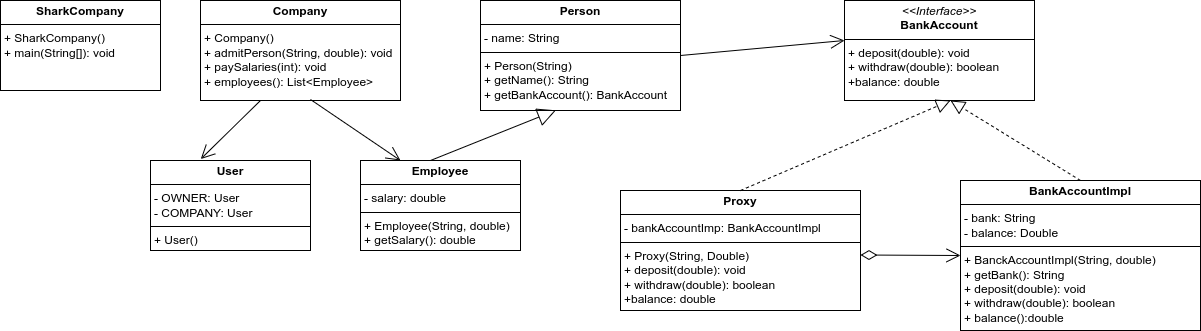

The diagram above was exported from draw.io. Its source (the exported page's mxGraphModel, read from the mxfile embedded in the PNG):
<mxGraphModel dx="2191" dy="913" grid="1" gridSize="10" guides="1" tooltips="1" connect="1" arrows="1" fold="1" page="1" pageScale="1" pageWidth="827" pageHeight="1169" math="0" shadow="0">
  <root>
    <mxCell id="0" />
    <mxCell id="1" parent="0" />
    <mxCell id="DMnkHwM4a96fwAjzl_1n-2" value="&lt;p style=&quot;margin:0px;margin-top:4px;text-align:center;&quot;&gt;&lt;i&gt;&amp;lt;&amp;lt;Interface&amp;gt;&amp;gt;&lt;/i&gt;&lt;br&gt;&lt;b&gt;BankAccount&lt;/b&gt;&lt;/p&gt;&lt;hr size=&quot;1&quot; style=&quot;border-style:solid;&quot;&gt;&lt;p style=&quot;margin:0px;margin-left:4px;&quot;&gt;+ deposit(double): void&lt;br&gt;+ withdraw(double): boolean&lt;/p&gt;&lt;p style=&quot;margin:0px;margin-left:4px;&quot;&gt;+balance: double&lt;/p&gt;" style="verticalAlign=top;align=left;overflow=fill;html=1;whiteSpace=wrap;" parent="1" vertex="1">
      <mxGeometry x="414" y="40" width="190" height="100" as="geometry" />
    </mxCell>
    <mxCell id="DMnkHwM4a96fwAjzl_1n-3" value="&lt;p style=&quot;margin:0px;margin-top:4px;text-align:center;&quot;&gt;&lt;b&gt;BankAccountImpl&lt;/b&gt;&lt;/p&gt;&lt;hr size=&quot;1&quot; style=&quot;border-style:solid;&quot;&gt;&lt;p style=&quot;margin:0px;margin-left:4px;&quot;&gt;- bank: String&lt;/p&gt;&lt;p style=&quot;margin:0px;margin-left:4px;&quot;&gt;- balance: Double&lt;/p&gt;&lt;hr size=&quot;1&quot; style=&quot;border-style:solid;&quot;&gt;&lt;p style=&quot;margin:0px;margin-left:4px;&quot;&gt;+ BanckAccountImpl(String, double)&lt;/p&gt;&lt;p style=&quot;margin:0px;margin-left:4px;&quot;&gt;+ getBank(): String&lt;/p&gt;&lt;p style=&quot;margin:0px;margin-left:4px;&quot;&gt;+ deposit(double): void&lt;/p&gt;&lt;p style=&quot;margin:0px;margin-left:4px;&quot;&gt;+ withdraw(double): boolean&lt;/p&gt;&lt;p style=&quot;margin:0px;margin-left:4px;&quot;&gt;+ balance():double&lt;/p&gt;&lt;p style=&quot;margin:0px;margin-left:4px;&quot;&gt;&lt;br&gt;&lt;/p&gt;" style="verticalAlign=top;align=left;overflow=fill;html=1;whiteSpace=wrap;" parent="1" vertex="1">
      <mxGeometry x="530" y="220" width="240" height="150" as="geometry" />
    </mxCell>
    <mxCell id="DMnkHwM4a96fwAjzl_1n-4" value="&lt;p style=&quot;margin:0px;margin-top:4px;text-align:center;&quot;&gt;&lt;b&gt;Person&lt;/b&gt;&lt;/p&gt;&lt;hr size=&quot;1&quot; style=&quot;border-style:solid;&quot;&gt;&lt;p style=&quot;margin:0px;margin-left:4px;&quot;&gt;- name: String&lt;/p&gt;&lt;hr size=&quot;1&quot; style=&quot;border-style:solid;&quot;&gt;&lt;p style=&quot;margin:0px;margin-left:4px;&quot;&gt;+ Person(String)&lt;/p&gt;&lt;p style=&quot;margin:0px;margin-left:4px;&quot;&gt;+ getName(): String&lt;/p&gt;&lt;p style=&quot;margin:0px;margin-left:4px;&quot;&gt;+ getBankAccount(): BankAccount&lt;/p&gt;" style="verticalAlign=top;align=left;overflow=fill;html=1;whiteSpace=wrap;" parent="1" vertex="1">
      <mxGeometry x="50" y="40" width="200" height="110" as="geometry" />
    </mxCell>
    <mxCell id="DMnkHwM4a96fwAjzl_1n-5" value="&lt;p style=&quot;margin:0px;margin-top:4px;text-align:center;&quot;&gt;&lt;b&gt;Employee&lt;/b&gt;&lt;/p&gt;&lt;hr size=&quot;1&quot; style=&quot;border-style:solid;&quot;&gt;&lt;p style=&quot;margin:0px;margin-left:4px;&quot;&gt;- salary: double&lt;/p&gt;&lt;hr size=&quot;1&quot; style=&quot;border-style:solid;&quot;&gt;&lt;p style=&quot;margin:0px;margin-left:4px;&quot;&gt;+ Employee(String, double)&lt;/p&gt;&lt;p style=&quot;margin:0px;margin-left:4px;&quot;&gt;+ getSalary(): double&lt;/p&gt;" style="verticalAlign=top;align=left;overflow=fill;html=1;whiteSpace=wrap;" parent="1" vertex="1">
      <mxGeometry x="-70" y="200" width="160" height="90" as="geometry" />
    </mxCell>
    <mxCell id="DMnkHwM4a96fwAjzl_1n-6" value="&lt;p style=&quot;margin:0px;margin-top:4px;text-align:center;&quot;&gt;&lt;b&gt;Company&lt;/b&gt;&lt;/p&gt;&lt;hr size=&quot;1&quot; style=&quot;border-style:solid;&quot;&gt;&lt;p style=&quot;margin:0px;margin-left:4px;&quot;&gt;&lt;/p&gt;&lt;p style=&quot;margin:0px;margin-left:4px;&quot;&gt;+ Company()&lt;/p&gt;&lt;p style=&quot;margin:0px;margin-left:4px;&quot;&gt;+ admitPerson(String, double): void&lt;/p&gt;&lt;p style=&quot;margin:0px;margin-left:4px;&quot;&gt;+ paySalaries(int): void&lt;/p&gt;&lt;p style=&quot;margin:0px;margin-left:4px;&quot;&gt;+ employees(): List&amp;lt;Employee&amp;gt;&lt;/p&gt;&lt;p style=&quot;margin:0px;margin-left:4px;&quot;&gt;&lt;br&gt;&lt;/p&gt;" style="verticalAlign=top;align=left;overflow=fill;html=1;whiteSpace=wrap;" parent="1" vertex="1">
      <mxGeometry x="-230" y="40" width="200" height="100" as="geometry" />
    </mxCell>
    <mxCell id="DMnkHwM4a96fwAjzl_1n-7" value="&lt;p style=&quot;margin:0px;margin-top:4px;text-align:center;&quot;&gt;&lt;b&gt;User&lt;/b&gt;&lt;/p&gt;&lt;hr size=&quot;1&quot; style=&quot;border-style:solid;&quot;&gt;&lt;p style=&quot;margin:0px;margin-left:4px;&quot;&gt;- OWNER: User&lt;/p&gt;&lt;p style=&quot;margin:0px;margin-left:4px;&quot;&gt;- COMPANY: User&lt;/p&gt;&lt;hr size=&quot;1&quot; style=&quot;border-style:solid;&quot;&gt;&lt;p style=&quot;margin:0px;margin-left:4px;&quot;&gt;+ User()&lt;/p&gt;" style="verticalAlign=top;align=left;overflow=fill;html=1;whiteSpace=wrap;" parent="1" vertex="1">
      <mxGeometry x="-280" y="200" width="160" height="90" as="geometry" />
    </mxCell>
    <mxCell id="DMnkHwM4a96fwAjzl_1n-8" value="&lt;p style=&quot;margin:0px;margin-top:4px;text-align:center;&quot;&gt;&lt;b&gt;SharkCompany&lt;/b&gt;&lt;/p&gt;&lt;hr size=&quot;1&quot; style=&quot;border-style:solid;&quot;&gt;&lt;p style=&quot;margin:0px;margin-left:4px;&quot;&gt;&lt;/p&gt;&lt;p style=&quot;margin:0px;margin-left:4px;&quot;&gt;+ SharkCompany()&lt;/p&gt;&lt;p style=&quot;margin:0px;margin-left:4px;&quot;&gt;+ main(String[]): void&lt;/p&gt;" style="verticalAlign=top;align=left;overflow=fill;html=1;whiteSpace=wrap;" parent="1" vertex="1">
      <mxGeometry x="-430" y="40" width="160" height="90" as="geometry" />
    </mxCell>
    <mxCell id="DMnkHwM4a96fwAjzl_1n-9" value="&lt;p style=&quot;margin:0px;margin-top:4px;text-align:center;&quot;&gt;&lt;b&gt;Proxy&lt;/b&gt;&lt;/p&gt;&lt;hr size=&quot;1&quot; style=&quot;border-style:solid;&quot;&gt;&lt;p style=&quot;margin:0px;margin-left:4px;&quot;&gt;- bankAccountImp: BankAccountImpl&lt;/p&gt;&lt;hr size=&quot;1&quot; style=&quot;border-style:solid;&quot;&gt;&lt;p style=&quot;margin:0px;margin-left:4px;&quot;&gt;+ Proxy(String, Double)&lt;/p&gt;&lt;p style=&quot;margin: 0px 0px 0px 4px;&quot;&gt;+ deposit(double): void&lt;br&gt;+ withdraw(double): boolean&lt;/p&gt;&lt;p style=&quot;margin: 0px 0px 0px 4px;&quot;&gt;+balance: double&lt;/p&gt;" style="verticalAlign=top;align=left;overflow=fill;html=1;whiteSpace=wrap;" parent="1" vertex="1">
      <mxGeometry x="190" y="230" width="240" height="120" as="geometry" />
    </mxCell>
    <mxCell id="DMnkHwM4a96fwAjzl_1n-10" value="" style="endArrow=open;html=1;endSize=12;startArrow=diamondThin;startSize=14;startFill=0;edgeStyle=orthogonalEdgeStyle;rounded=0;entryX=0;entryY=0.5;entryDx=0;entryDy=0;" parent="1" target="DMnkHwM4a96fwAjzl_1n-3" edge="1">
      <mxGeometry x="1" y="100" relative="1" as="geometry">
        <mxPoint x="430" y="294.5" as="sourcePoint" />
        <mxPoint x="590" y="294.5" as="targetPoint" />
        <mxPoint x="80" y="40" as="offset" />
      </mxGeometry>
    </mxCell>
    <mxCell id="DMnkHwM4a96fwAjzl_1n-13" value="" style="endArrow=block;dashed=1;endFill=0;endSize=12;html=1;rounded=0;exitX=0.5;exitY=0;exitDx=0;exitDy=0;" parent="1" source="DMnkHwM4a96fwAjzl_1n-9" edge="1">
      <mxGeometry width="160" relative="1" as="geometry">
        <mxPoint x="520" y="180" as="sourcePoint" />
        <mxPoint x="520" y="140" as="targetPoint" />
      </mxGeometry>
    </mxCell>
    <mxCell id="DMnkHwM4a96fwAjzl_1n-16" value="" style="endArrow=block;dashed=1;endFill=0;endSize=12;html=1;rounded=0;exitX=0.5;exitY=0;exitDx=0;exitDy=0;" parent="1" source="DMnkHwM4a96fwAjzl_1n-3" edge="1">
      <mxGeometry width="160" relative="1" as="geometry">
        <mxPoint x="360" y="140" as="sourcePoint" />
        <mxPoint x="520" y="140" as="targetPoint" />
      </mxGeometry>
    </mxCell>
    <mxCell id="DMnkHwM4a96fwAjzl_1n-17" value="" style="endArrow=open;endFill=1;endSize=12;html=1;rounded=0;exitX=1;exitY=0.5;exitDx=0;exitDy=0;" parent="1" source="DMnkHwM4a96fwAjzl_1n-4" edge="1">
      <mxGeometry width="160" relative="1" as="geometry">
        <mxPoint x="254" y="80" as="sourcePoint" />
        <mxPoint x="414" y="80" as="targetPoint" />
      </mxGeometry>
    </mxCell>
    <mxCell id="DMnkHwM4a96fwAjzl_1n-18" value="" style="endArrow=block;endSize=16;endFill=0;html=1;rounded=0;entryX=0.377;entryY=0.998;entryDx=0;entryDy=0;entryPerimeter=0;" parent="1" target="DMnkHwM4a96fwAjzl_1n-4" edge="1">
      <mxGeometry width="160" relative="1" as="geometry">
        <mxPoint y="200" as="sourcePoint" />
        <mxPoint x="160" y="200" as="targetPoint" />
      </mxGeometry>
    </mxCell>
    <mxCell id="DMnkHwM4a96fwAjzl_1n-19" value="" style="endArrow=open;endFill=1;endSize=12;html=1;rounded=0;entryX=0.25;entryY=0;entryDx=0;entryDy=0;" parent="1" target="DMnkHwM4a96fwAjzl_1n-5" edge="1">
      <mxGeometry width="160" relative="1" as="geometry">
        <mxPoint x="-120" y="139" as="sourcePoint" />
        <mxPoint x="40" y="139" as="targetPoint" />
      </mxGeometry>
    </mxCell>
    <mxCell id="DMnkHwM4a96fwAjzl_1n-20" value="" style="endArrow=open;endFill=1;endSize=12;html=1;rounded=0;entryX=0.314;entryY=-0.016;entryDx=0;entryDy=0;entryPerimeter=0;" parent="1" target="DMnkHwM4a96fwAjzl_1n-7" edge="1">
      <mxGeometry width="160" relative="1" as="geometry">
        <mxPoint x="-170" y="140" as="sourcePoint" />
        <mxPoint x="-10" y="140" as="targetPoint" />
      </mxGeometry>
    </mxCell>
  </root>
</mxGraphModel>